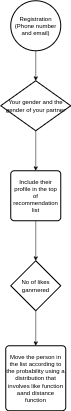

The diagram above was exported from draw.io. Its source (the exported page's mxGraphModel, read from the mxfile embedded in the PNG):
<mxGraphModel dx="1350" dy="712" grid="1" gridSize="10" guides="1" tooltips="1" connect="1" arrows="1" fold="1" page="1" pageScale="1" pageWidth="3300" pageHeight="4681" math="0" shadow="0">
  <root>
    <mxCell id="0" />
    <mxCell id="1" parent="0" />
    <mxCell id="X-QtMPQcQbURAVioVfNA-3" style="rounded=0;orthogonalLoop=1;jettySize=auto;html=1;exitX=0.5;exitY=1;exitDx=0;exitDy=0;exitPerimeter=0;" edge="1" parent="1" source="X-QtMPQcQbURAVioVfNA-1" target="X-QtMPQcQbURAVioVfNA-2">
      <mxGeometry relative="1" as="geometry" />
    </mxCell>
    <mxCell id="X-QtMPQcQbURAVioVfNA-1" value="Registration&lt;br&gt;(Phone number and email)" style="strokeWidth=2;html=1;shape=mxgraph.flowchart.start_2;whiteSpace=wrap;" vertex="1" parent="1">
      <mxGeometry x="580" y="100" width="100" height="100" as="geometry" />
    </mxCell>
    <mxCell id="X-QtMPQcQbURAVioVfNA-5" style="edgeStyle=none;rounded=0;orthogonalLoop=1;jettySize=auto;html=1;exitX=0.5;exitY=1;exitDx=0;exitDy=0;exitPerimeter=0;entryX=0.5;entryY=0;entryDx=0;entryDy=0;" edge="1" parent="1" source="X-QtMPQcQbURAVioVfNA-2" target="X-QtMPQcQbURAVioVfNA-4">
      <mxGeometry relative="1" as="geometry" />
    </mxCell>
    <mxCell id="X-QtMPQcQbURAVioVfNA-2" value="Your gender and the gender of your partner" style="strokeWidth=2;html=1;shape=mxgraph.flowchart.decision;whiteSpace=wrap;" vertex="1" parent="1">
      <mxGeometry x="560" y="260" width="140" height="100" as="geometry" />
    </mxCell>
    <mxCell id="X-QtMPQcQbURAVioVfNA-7" style="edgeStyle=none;rounded=0;orthogonalLoop=1;jettySize=auto;html=1;exitX=0.5;exitY=1;exitDx=0;exitDy=0;entryX=0.5;entryY=0;entryDx=0;entryDy=0;entryPerimeter=0;" edge="1" parent="1" source="X-QtMPQcQbURAVioVfNA-4" target="X-QtMPQcQbURAVioVfNA-6">
      <mxGeometry relative="1" as="geometry" />
    </mxCell>
    <mxCell id="X-QtMPQcQbURAVioVfNA-4" value="Include their profile in the top of recommendation list" style="rounded=1;whiteSpace=wrap;html=1;absoluteArcSize=1;arcSize=14;strokeWidth=2;" vertex="1" parent="1">
      <mxGeometry x="580" y="440" width="100" height="100" as="geometry" />
    </mxCell>
    <mxCell id="X-QtMPQcQbURAVioVfNA-21" style="edgeStyle=none;rounded=0;orthogonalLoop=1;jettySize=auto;html=1;exitX=0.5;exitY=1;exitDx=0;exitDy=0;exitPerimeter=0;entryX=0.5;entryY=0;entryDx=0;entryDy=0;" edge="1" parent="1" source="X-QtMPQcQbURAVioVfNA-6" target="X-QtMPQcQbURAVioVfNA-17">
      <mxGeometry relative="1" as="geometry" />
    </mxCell>
    <mxCell id="X-QtMPQcQbURAVioVfNA-6" value="No of likes ganrnered" style="strokeWidth=2;html=1;shape=mxgraph.flowchart.decision;whiteSpace=wrap;" vertex="1" parent="1">
      <mxGeometry x="580" y="620" width="100" height="100" as="geometry" />
    </mxCell>
    <mxCell id="X-QtMPQcQbURAVioVfNA-17" value="Move the person in the list according to the probability using a distribution that involves like function aand distance function" style="rounded=1;whiteSpace=wrap;html=1;absoluteArcSize=1;arcSize=14;strokeWidth=2;" vertex="1" parent="1">
      <mxGeometry x="570" y="790" width="120" height="130" as="geometry" />
    </mxCell>
  </root>
</mxGraphModel>